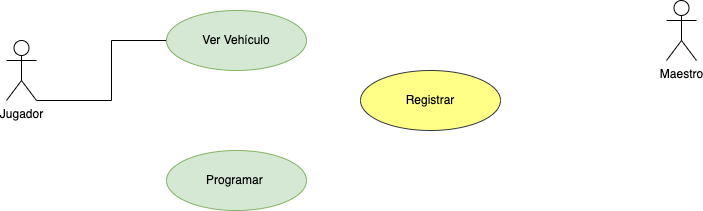

The diagram above was exported from draw.io. Its source (the exported page's mxGraphModel, read from the mxfile embedded in the PNG):
<mxGraphModel dx="756" dy="899" grid="1" gridSize="10" guides="1" tooltips="1" connect="1" arrows="1" fold="1" page="1" pageScale="1" pageWidth="827" pageHeight="1169" math="0" shadow="0">
  <root>
    <mxCell id="0" />
    <mxCell id="1" parent="0" />
    <mxCell id="6DHcz9c6wK6byqsccjJz-12" style="edgeStyle=orthogonalEdgeStyle;rounded=0;orthogonalLoop=1;jettySize=auto;html=1;entryX=0;entryY=0.5;entryDx=0;entryDy=0;endArrow=none;endFill=0;" parent="1" source="6DHcz9c6wK6byqsccjJz-1" target="6DHcz9c6wK6byqsccjJz-7" edge="1">
      <mxGeometry relative="1" as="geometry">
        <Array as="points">
          <mxPoint x="165" y="400" />
          <mxPoint x="165" y="340" />
        </Array>
      </mxGeometry>
    </mxCell>
    <mxCell id="6DHcz9c6wK6byqsccjJz-1" value="Jugador" style="shape=umlActor;html=1;verticalLabelPosition=bottom;verticalAlign=top;align=center;" parent="1" vertex="1">
      <mxGeometry x="60" y="340" width="30" height="60" as="geometry" />
    </mxCell>
    <mxCell id="6DHcz9c6wK6byqsccjJz-2" value="Maestro" style="shape=umlActor;html=1;verticalLabelPosition=bottom;verticalAlign=top;align=center;" parent="1" vertex="1">
      <mxGeometry x="720" y="300" width="30" height="60" as="geometry" />
    </mxCell>
    <mxCell id="6DHcz9c6wK6byqsccjJz-7" value="Ver Vehículo" style="ellipse;whiteSpace=wrap;html=1;fillColor=#d5e8d4;strokeColor=#82b366;fontColor=#000000;" parent="1" vertex="1">
      <mxGeometry x="220" y="310" width="140" height="60" as="geometry" />
    </mxCell>
    <mxCell id="5" value="Programar&amp;nbsp;" style="ellipse;whiteSpace=wrap;html=1;fillColor=#d5e8d4;strokeColor=#82b366;fontColor=#000000;" vertex="1" parent="1">
      <mxGeometry x="220" y="450" width="140" height="60" as="geometry" />
    </mxCell>
    <mxCell id="6" value="Registrar" style="ellipse;whiteSpace=wrap;html=1;fillColor=#ffff88;strokeColor=#36393d;fontColor=#000000;" vertex="1" parent="1">
      <mxGeometry x="414" y="370" width="140" height="60" as="geometry" />
    </mxCell>
  </root>
</mxGraphModel>